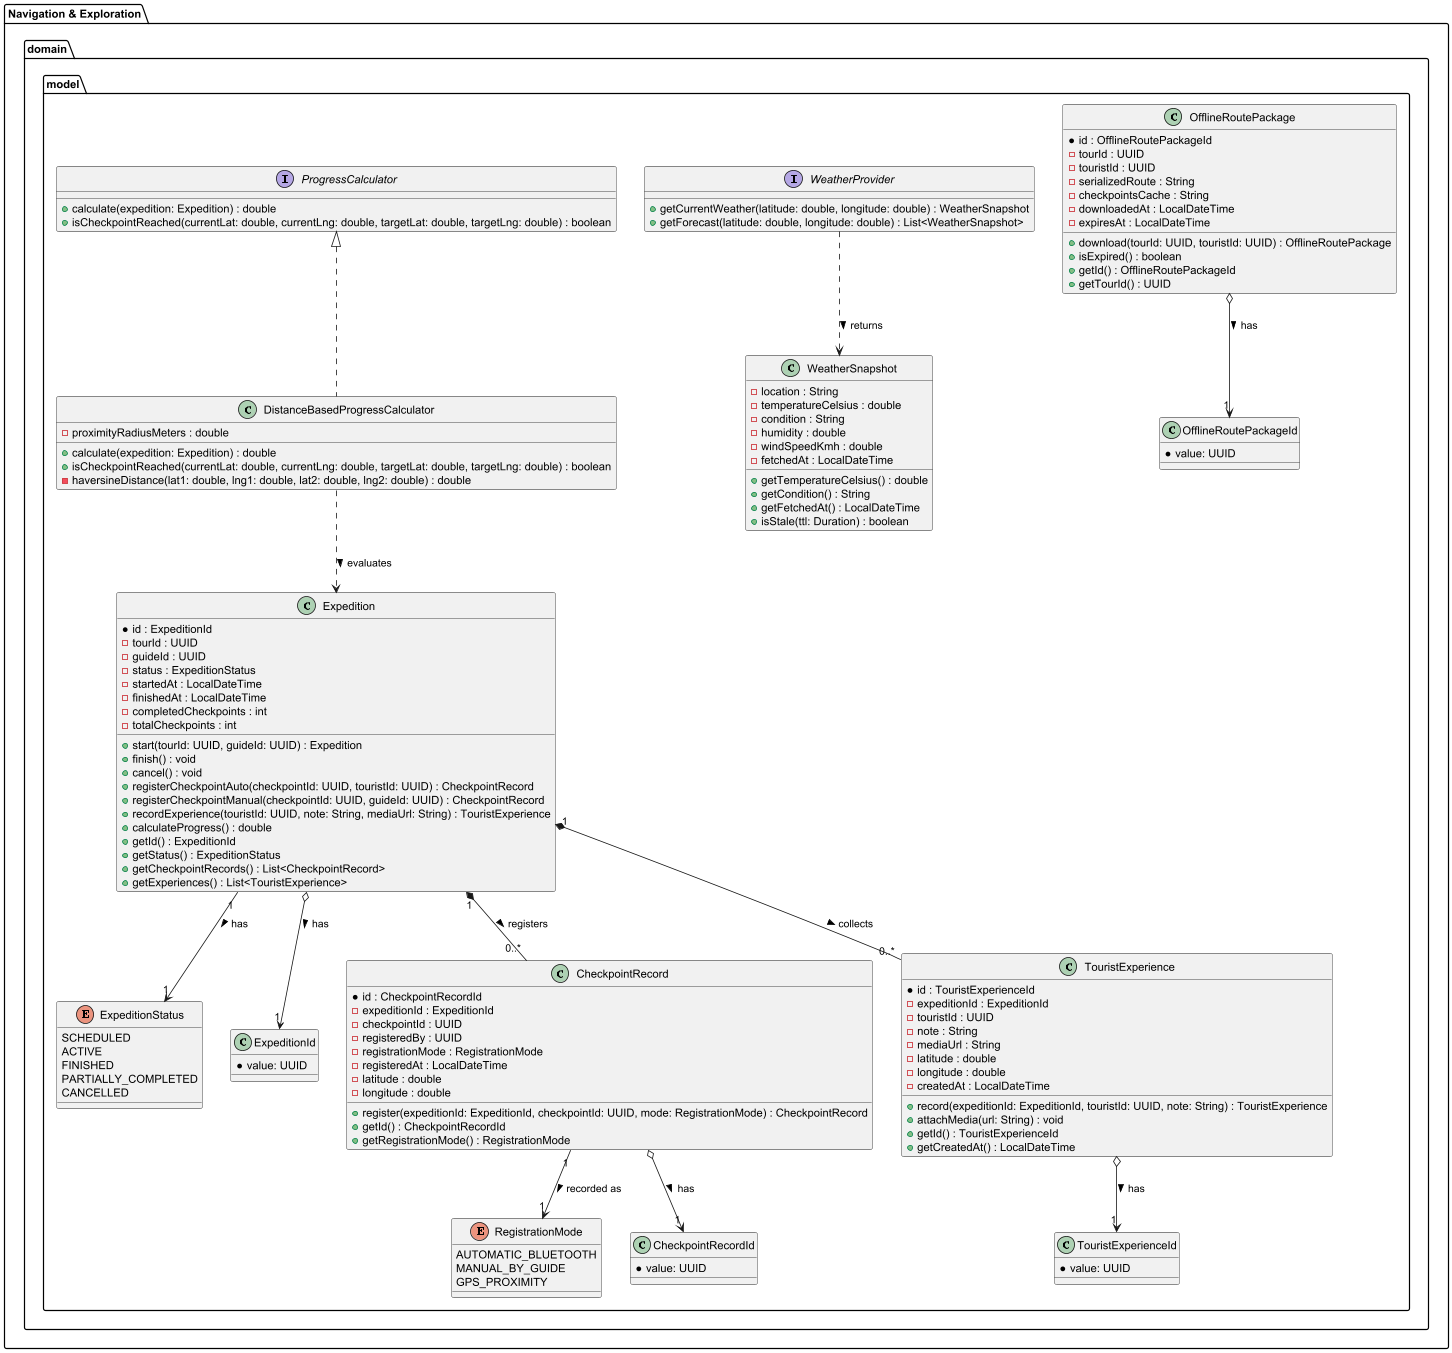

The diagram above was rendered by PlantUML. Its source (embedded in the PNG):
@startuml VitalTrek_NavigationExploration_ClassDiagram

package "Navigation & Exploration.domain.model" {

  enum ExpeditionStatus {
    SCHEDULED
    ACTIVE
    FINISHED
    PARTIALLY_COMPLETED
    CANCELLED
  }

  enum RegistrationMode {
    AUTOMATIC_BLUETOOTH
    MANUAL_BY_GUIDE
    GPS_PROXIMITY
  }

  class ExpeditionId
  {
    *value: UUID
  }

  class Expedition {
    *id : ExpeditionId
    -tourId : UUID
    -guideId : UUID
    -status : ExpeditionStatus
    -startedAt : LocalDateTime
    -finishedAt : LocalDateTime
    -completedCheckpoints : int
    -totalCheckpoints : int
    +start(tourId: UUID, guideId: UUID) : Expedition
    +finish() : void
    +cancel() : void
    +registerCheckpointAuto(checkpointId: UUID, touristId: UUID) : CheckpointRecord
    +registerCheckpointManual(checkpointId: UUID, guideId: UUID) : CheckpointRecord
    +recordExperience(touristId: UUID, note: String, mediaUrl: String) : TouristExperience
    +calculateProgress() : double
    +getId() : ExpeditionId
    +getStatus() : ExpeditionStatus
    +getCheckpointRecords() : List<CheckpointRecord>
    +getExperiences() : List<TouristExperience>
  }

  class CheckpointRecordId
  {
    *value: UUID
  }

  class CheckpointRecord {
    *id : CheckpointRecordId
    -expeditionId : ExpeditionId
    -checkpointId : UUID
    -registeredBy : UUID
    -registrationMode : RegistrationMode
    -registeredAt : LocalDateTime
    -latitude : double
    -longitude : double
    +register(expeditionId: ExpeditionId, checkpointId: UUID, mode: RegistrationMode) : CheckpointRecord
    +getId() : CheckpointRecordId
    +getRegistrationMode() : RegistrationMode
  }

  class TouristExperienceId
  {
    *value: UUID
  }

  class TouristExperience {
    *id : TouristExperienceId
    -expeditionId : ExpeditionId
    -touristId : UUID
    -note : String
    -mediaUrl : String
    -latitude : double
    -longitude : double
    -createdAt : LocalDateTime
    +record(expeditionId: ExpeditionId, touristId: UUID, note: String) : TouristExperience
    +attachMedia(url: String) : void
    +getId() : TouristExperienceId
    +getCreatedAt() : LocalDateTime
  }

  class OfflineRoutePackageId
  {
    *value: UUID
  }

  class OfflineRoutePackage {
    *id : OfflineRoutePackageId
    -tourId : UUID
    -touristId : UUID
    -serializedRoute : String
    -checkpointsCache : String
    -downloadedAt : LocalDateTime
    -expiresAt : LocalDateTime
    +download(tourId: UUID, touristId: UUID) : OfflineRoutePackage
    +isExpired() : boolean
    +getId() : OfflineRoutePackageId
    +getTourId() : UUID
  }

  class WeatherSnapshot {
    -location : String
    -temperatureCelsius : double
    -condition : String
    -humidity : double
    -windSpeedKmh : double
    -fetchedAt : LocalDateTime
    +getTemperatureCelsius() : double
    +getCondition() : String
    +getFetchedAt() : LocalDateTime
    +isStale(ttl: Duration) : boolean
  }

  interface WeatherProvider {
    +getCurrentWeather(latitude: double, longitude: double) : WeatherSnapshot
    +getForecast(latitude: double, longitude: double) : List<WeatherSnapshot>
  }

  interface ProgressCalculator {
    +calculate(expedition: Expedition) : double
    +isCheckpointReached(currentLat: double, currentLng: double, targetLat: double, targetLng: double) : boolean
  }

  class DistanceBasedProgressCalculator {
    -proximityRadiusMeters : double
    +calculate(expedition: Expedition) : double
    +isCheckpointReached(currentLat: double, currentLng: double, targetLat: double, targetLng: double) : boolean
    -haversineDistance(lat1: double, lng1: double, lat2: double, lng2: double) : double
  }

  Expedition o--> "1" ExpeditionId : has >
  CheckpointRecord o--> "1" CheckpointRecordId : has >
  TouristExperience o--> "1" TouristExperienceId : has >
  OfflineRoutePackage o--> "1" OfflineRoutePackageId : has >
  Expedition "1" --> "1" ExpeditionStatus : has >
  Expedition "1" *-- "0..*" CheckpointRecord : registers >
  Expedition "1" *-- "0..*" TouristExperience : collects >
  CheckpointRecord "1" --> "1" RegistrationMode : recorded as >
  ProgressCalculator <|.. DistanceBasedProgressCalculator
  DistanceBasedProgressCalculator ..> Expedition : evaluates >
  WeatherProvider ..> WeatherSnapshot : returns >
}

@enduml